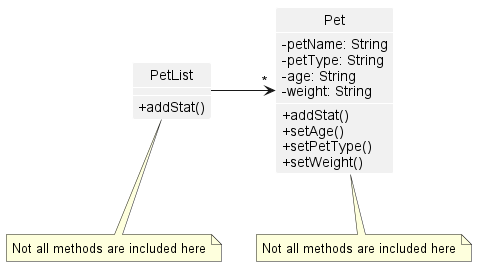

The diagram above was rendered by PlantUML. Its source (embedded in the PNG):
@startuml
!include Style.puml
skinparam classAttributeIconSize 0

class PetList {
    + addStat()
}

note bottom: Not all methods are included here

class Pet {
    - petName: String
    - petType: String
    - age: String
    - weight: String
    + addStat()
    + setAge()
    + setPetType()
    + setWeight()

}

note bottom: Not all methods are included here

PetList -> "*" Pet

@enduml